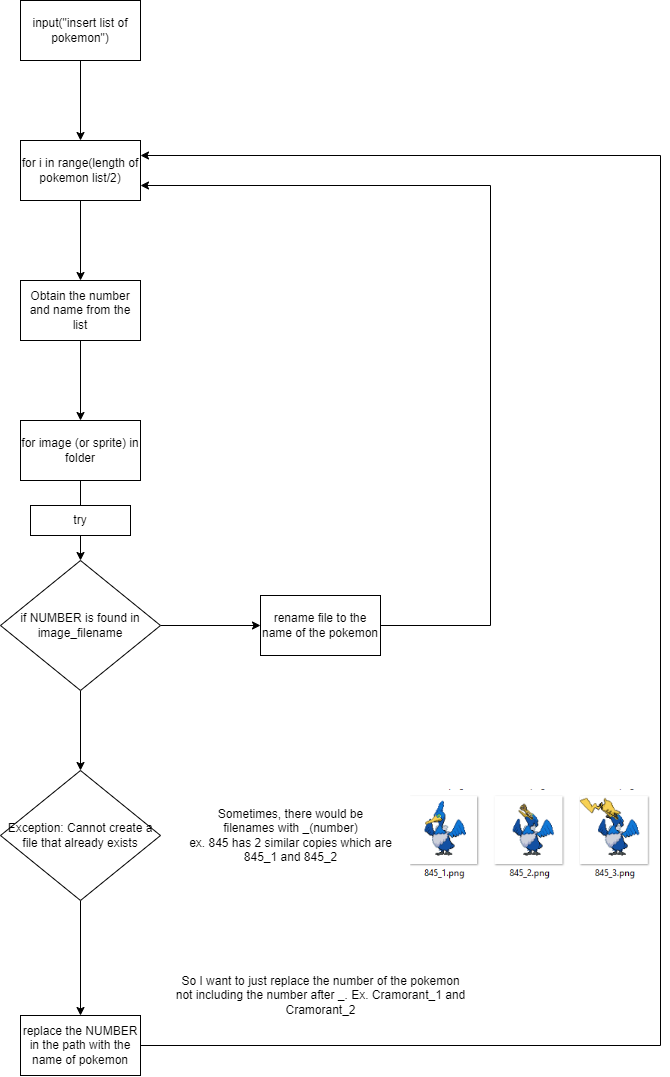

The diagram above was exported from draw.io. Its source (the exported page's mxGraphModel, read from the mxfile embedded in the PNG):
<mxGraphModel dx="739" dy="950" grid="1" gridSize="10" guides="1" tooltips="1" connect="1" arrows="1" fold="1" page="1" pageScale="1" pageWidth="850" pageHeight="1100" math="0" shadow="0">
  <root>
    <mxCell id="0" />
    <mxCell id="1" parent="0" />
    <mxCell id="NCF8qhKPuXdHwS8ZxGCG-3" value="" style="edgeStyle=orthogonalEdgeStyle;rounded=0;orthogonalLoop=1;jettySize=auto;html=1;" edge="1" parent="1" source="NCF8qhKPuXdHwS8ZxGCG-1" target="NCF8qhKPuXdHwS8ZxGCG-2">
      <mxGeometry relative="1" as="geometry" />
    </mxCell>
    <mxCell id="NCF8qhKPuXdHwS8ZxGCG-1" value="input(&quot;insert list of pokemon&quot;)" style="rounded=0;whiteSpace=wrap;html=1;" vertex="1" parent="1">
      <mxGeometry x="80" y="30" width="120" height="60" as="geometry" />
    </mxCell>
    <mxCell id="NCF8qhKPuXdHwS8ZxGCG-5" value="" style="edgeStyle=orthogonalEdgeStyle;rounded=0;orthogonalLoop=1;jettySize=auto;html=1;" edge="1" parent="1" source="NCF8qhKPuXdHwS8ZxGCG-2" target="NCF8qhKPuXdHwS8ZxGCG-4">
      <mxGeometry relative="1" as="geometry" />
    </mxCell>
    <mxCell id="NCF8qhKPuXdHwS8ZxGCG-2" value="for i in range(length of pokemon list/2)" style="whiteSpace=wrap;html=1;rounded=0;" vertex="1" parent="1">
      <mxGeometry x="80" y="170" width="120" height="60" as="geometry" />
    </mxCell>
    <mxCell id="NCF8qhKPuXdHwS8ZxGCG-7" value="" style="edgeStyle=orthogonalEdgeStyle;rounded=0;orthogonalLoop=1;jettySize=auto;html=1;" edge="1" parent="1" source="NCF8qhKPuXdHwS8ZxGCG-4" target="NCF8qhKPuXdHwS8ZxGCG-6">
      <mxGeometry relative="1" as="geometry" />
    </mxCell>
    <mxCell id="NCF8qhKPuXdHwS8ZxGCG-4" value="Obtain the number and name from the list" style="whiteSpace=wrap;html=1;rounded=0;" vertex="1" parent="1">
      <mxGeometry x="80" y="310" width="120" height="60" as="geometry" />
    </mxCell>
    <mxCell id="NCF8qhKPuXdHwS8ZxGCG-9" value="" style="edgeStyle=orthogonalEdgeStyle;rounded=0;orthogonalLoop=1;jettySize=auto;html=1;startArrow=none;" edge="1" parent="1" source="NCF8qhKPuXdHwS8ZxGCG-11">
      <mxGeometry relative="1" as="geometry">
        <mxPoint x="140" y="590" as="targetPoint" />
      </mxGeometry>
    </mxCell>
    <mxCell id="NCF8qhKPuXdHwS8ZxGCG-6" value="for image (or sprite) in folder" style="whiteSpace=wrap;html=1;rounded=0;" vertex="1" parent="1">
      <mxGeometry x="80" y="450" width="120" height="60" as="geometry" />
    </mxCell>
    <mxCell id="NCF8qhKPuXdHwS8ZxGCG-15" value="" style="edgeStyle=orthogonalEdgeStyle;rounded=0;orthogonalLoop=1;jettySize=auto;html=1;" edge="1" parent="1" source="NCF8qhKPuXdHwS8ZxGCG-10" target="NCF8qhKPuXdHwS8ZxGCG-14">
      <mxGeometry relative="1" as="geometry" />
    </mxCell>
    <mxCell id="NCF8qhKPuXdHwS8ZxGCG-17" value="" style="edgeStyle=orthogonalEdgeStyle;rounded=0;orthogonalLoop=1;jettySize=auto;html=1;" edge="1" parent="1" source="NCF8qhKPuXdHwS8ZxGCG-10" target="NCF8qhKPuXdHwS8ZxGCG-16">
      <mxGeometry relative="1" as="geometry" />
    </mxCell>
    <mxCell id="NCF8qhKPuXdHwS8ZxGCG-10" value="&lt;span style=&quot;&quot;&gt;if NUMBER is found in image_filename&lt;/span&gt;" style="rhombus;whiteSpace=wrap;html=1;" vertex="1" parent="1">
      <mxGeometry x="60" y="590" width="160" height="130" as="geometry" />
    </mxCell>
    <mxCell id="NCF8qhKPuXdHwS8ZxGCG-11" value="try" style="rounded=0;whiteSpace=wrap;html=1;" vertex="1" parent="1">
      <mxGeometry x="90" y="535" width="100" height="30" as="geometry" />
    </mxCell>
    <mxCell id="NCF8qhKPuXdHwS8ZxGCG-12" value="" style="edgeStyle=orthogonalEdgeStyle;rounded=0;orthogonalLoop=1;jettySize=auto;html=1;endArrow=none;" edge="1" parent="1" source="NCF8qhKPuXdHwS8ZxGCG-6" target="NCF8qhKPuXdHwS8ZxGCG-11">
      <mxGeometry relative="1" as="geometry">
        <mxPoint x="140" y="510" as="sourcePoint" />
        <mxPoint x="140" y="590" as="targetPoint" />
      </mxGeometry>
    </mxCell>
    <mxCell id="NCF8qhKPuXdHwS8ZxGCG-27" style="edgeStyle=orthogonalEdgeStyle;rounded=0;orthogonalLoop=1;jettySize=auto;html=1;entryX=1;entryY=0.75;entryDx=0;entryDy=0;" edge="1" parent="1" source="NCF8qhKPuXdHwS8ZxGCG-14" target="NCF8qhKPuXdHwS8ZxGCG-2">
      <mxGeometry relative="1" as="geometry">
        <mxPoint x="650" y="250" as="targetPoint" />
        <Array as="points">
          <mxPoint x="550" y="655" />
          <mxPoint x="550" y="215" />
        </Array>
      </mxGeometry>
    </mxCell>
    <mxCell id="NCF8qhKPuXdHwS8ZxGCG-14" value="rename file to the name of the pokemon" style="whiteSpace=wrap;html=1;" vertex="1" parent="1">
      <mxGeometry x="320" y="625" width="120" height="60" as="geometry" />
    </mxCell>
    <mxCell id="NCF8qhKPuXdHwS8ZxGCG-19" value="" style="edgeStyle=orthogonalEdgeStyle;rounded=0;orthogonalLoop=1;jettySize=auto;html=1;" edge="1" parent="1" source="NCF8qhKPuXdHwS8ZxGCG-16" target="NCF8qhKPuXdHwS8ZxGCG-18">
      <mxGeometry relative="1" as="geometry" />
    </mxCell>
    <mxCell id="NCF8qhKPuXdHwS8ZxGCG-16" value="&lt;span style=&quot;&quot;&gt;Exception: Cannot create a file that already exists&lt;/span&gt;" style="rhombus;whiteSpace=wrap;html=1;" vertex="1" parent="1">
      <mxGeometry x="60" y="800" width="160" height="130" as="geometry" />
    </mxCell>
    <mxCell id="NCF8qhKPuXdHwS8ZxGCG-28" style="edgeStyle=orthogonalEdgeStyle;rounded=0;orthogonalLoop=1;jettySize=auto;html=1;entryX=1;entryY=0.25;entryDx=0;entryDy=0;" edge="1" parent="1" source="NCF8qhKPuXdHwS8ZxGCG-18" target="NCF8qhKPuXdHwS8ZxGCG-2">
      <mxGeometry relative="1" as="geometry">
        <mxPoint x="740" y="190" as="targetPoint" />
        <Array as="points">
          <mxPoint x="720" y="1075" />
          <mxPoint x="720" y="185" />
        </Array>
      </mxGeometry>
    </mxCell>
    <mxCell id="NCF8qhKPuXdHwS8ZxGCG-18" value="replace the NUMBER in the path with the name of pokemon" style="whiteSpace=wrap;html=1;" vertex="1" parent="1">
      <mxGeometry x="80" y="1045" width="120" height="60" as="geometry" />
    </mxCell>
    <mxCell id="NCF8qhKPuXdHwS8ZxGCG-20" value="Sometimes, there would be&lt;br&gt;filenames with _(number)&lt;br&gt;ex. 845 has 2 similar copies which are&lt;br&gt;845_1 and 845_2" style="text;html=1;align=center;verticalAlign=middle;resizable=0;points=[];autosize=1;strokeColor=none;fillColor=none;" vertex="1" parent="1">
      <mxGeometry x="240" y="835" width="220" height="60" as="geometry" />
    </mxCell>
    <mxCell id="NCF8qhKPuXdHwS8ZxGCG-21" value="So I want to just replace the number of the pokemon&lt;br&gt;not including the number after _. Ex. Cramorant_1 and&lt;br&gt;Cramorant_2" style="text;html=1;align=center;verticalAlign=middle;resizable=0;points=[];autosize=1;strokeColor=none;fillColor=none;" vertex="1" parent="1">
      <mxGeometry x="225" y="1000" width="310" height="50" as="geometry" />
    </mxCell>
    <mxCell id="NCF8qhKPuXdHwS8ZxGCG-29" value="" style="shape=image;verticalLabelPosition=bottom;labelBackgroundColor=default;verticalAlign=top;aspect=fixed;imageAspect=0;image=data:image/png,(base64 omitted: 18044 chars);" vertex="1" parent="1">
      <mxGeometry x="470" y="819.34" width="240" height="91.32" as="geometry" />
    </mxCell>
  </root>
</mxGraphModel>